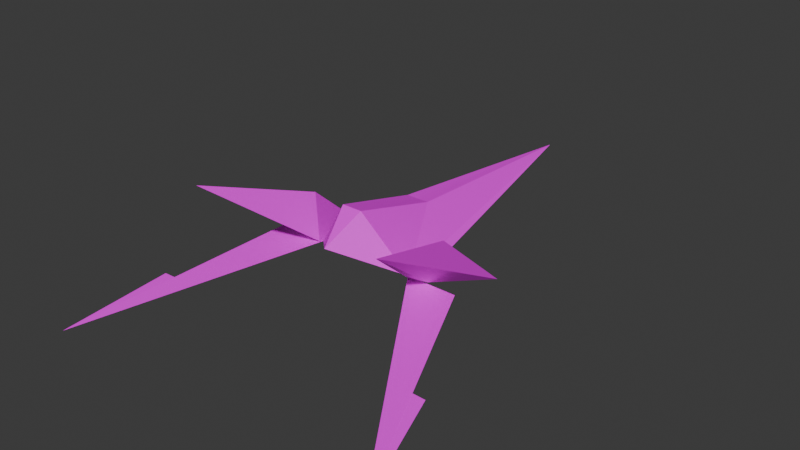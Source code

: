 # Source: ArmWingv2.blend  (saved by Blender 4.2.66; exported with 4.5.12 LTS)
import bpy
from mathutils import Matrix  # noqa: F401  (used for matrix-valued properties, if any)

bpy.ops.wm.read_factory_settings(use_empty=True)
scene = bpy.context.scene
scene.name = 'Scene'

# ---- collections
col_collection = bpy.data.collections.new('Collection'); scene.collection.children.link(col_collection)

# ---- images (referenced by path relative to the original .blend; pixels are not part of the script)
import os
ASSET_DIR = os.environ.get("B2B_ASSET_DIR", "")  # directory of the original .blend (textures are referenced by path, not embedded)
HERE = os.path.dirname(os.path.abspath(__file__))  # packed textures are extracted next to this script under _unpacked/

def load_image(name, relpath, width, height, colorspace="sRGB"):
    """Load a texture the original file referenced (path relative to the .blend, or extracted next to this script)."""
    p = next((c for c in (os.path.join(HERE, relpath), os.path.join(ASSET_DIR, relpath)) if relpath and os.path.exists(c)), "")
    if p:
        img = bpy.data.images.load(p, check_existing=True)
        img.name = name
    else:  # same state as the original file: an image datablock whose file is absent (Cycles renders it pink)
        img = bpy.data.images.new(name, width, height)
        img.source = "FILE"
        img.filepath = "//" + (relpath or name)
    img.colorspace_settings.name = colorspace
    return img
img_uv_grid_001 = load_image('uv-grid.001', 'texture-armwing.png', 1024, 1024, 'sRGB')

# ---- materials (node trees are filled in below, after node groups)
mat_material_001 = bpy.data.materials.new('Material.001')

# ---- material node trees
mat_material_001.use_nodes = True; mat_material_001.node_tree.nodes.clear()
_N = mat_material_001.node_tree.nodes; _L = mat_material_001.node_tree.links
n0 = _N.new('ShaderNodeBsdfPrincipled'); n0.name = 'Principled BSDF'; n0.location = (10, 300)
n1 = _N.new('ShaderNodeOutputMaterial'); n1.name = 'Material Output'; n1.location = (300, 300)
n2 = _N.new('ShaderNodeTexImage'); n2.name = 'Image Texture'; n2.location = (-339, 167)
n2.image = img_uv_grid_001
_L.new(n0.outputs[0], n1.inputs[0])
_L.new(n2.outputs[0], n0.inputs[0])
n1.is_active_output = True

# ---- world
world_world = bpy.data.worlds.new('World'); scene.world = world_world
world_world.use_nodes = True; world_world.node_tree.nodes.clear()
_N = world_world.node_tree.nodes; _L = world_world.node_tree.links
n0 = _N.new('ShaderNodeOutputWorld'); n0.name = 'World Output'; n0.location = (300, 300)
n1 = _N.new('ShaderNodeBackground'); n1.name = 'Background'; n1.location = (10, 300)
n1.inputs[0].default_value = (0.05088, 0.05088, 0.05088, 1.0)
_L.new(n1.outputs[0], n0.inputs[0])
n0.is_active_output = True
world_world.color = (0.05088, 0.05088, 0.05088)
world_world.sun_shadow_jitter_overblur = 0.0

# ---- meshes
me_plane_003 = bpy.data.meshes.new('Plane.003')
me_plane_003.from_pydata([(1.284, -6.239, -8.349), (-1.086, 3.302, -2.375), (0.04994, 0.8646, -4.773), (-0.5935, 3.975, -3.077), (-0.5935, 3.975, -4.282), (-1.086, 3.279, -4.797), (0.1298, -1.577, -6.588), (0.1476, -1.577, -7.209), (-1.625, 17.52, 8.185e-08), (-2.545, 6.85, 8.185e-08), (-3.716, 2.585, 8.185e-08), (-2.514, 0.9014, 8.185e-08), (-1.156, 3.305, 8.185e-08), (0.3707, 7.543, 8.185e-08), (-1.082, 3.299, -2.375), (-2.555, 6.853, -0.556), (-3.716, 2.585, -0.4847), (-0.8456, 3.635, -2.721), (-2.291, 1.829, 8.185e-08), (-1.322, 3.019, 8.185e-08), (-1.322, 3.014, -1.214), (-4.725, -1.427, -4.777), (-1.124, 3.123, -2.428), (-1.278, 3.123, -3.532), (-2.785, 4.115, -3.547), (0.7253, 8.044, -3.574)], [], [(1, 2, 0), (1, 5, 2), (1, 5, 4, 3), (6, 0, 7), (0, 2, 5, 6), (1, 0, 5), (10, 9, 8, 13, 12, 19, 18, 11), (16, 11, 14), (9, 10, 16, 15), (10, 11, 16), (8, 9, 15), (12, 13, 14), (13, 8, 14), (11, 18, 20, 14), (8, 15, 14), (15, 16, 14), (8, 14, 17), (14, 20, 19, 12), (19, 20, 18), (24, 25, 21), (25, 22, 23), (22, 25, 24), (24, 21, 22), (22, 21, 23), (25, 23, 21)])
_uv = me_plane_003.uv_layers.new(name='UVMap')
_uv.uv.foreach_set('vector', [0.9661, 3.301e-08, 1.0, 0.1727, 0.9661, 0.6024, 0.5165, -2.087e-08, 0.6205, 0.06499, 0.539, 0.188, 0.718, 0.006553, 0.6411, 0.06613, 0.6205, 0.0291, 0.659, -1.546e-08, 0.8354, 0.4555, 0.8354, 0.7387, 0.813, 0.468, 0.5165, 0.633, 0.539, 0.188, 0.6205, 0.06499, 0.5663, 0.3543, 0.718, 0.006553, 0.718, 0.6385, 0.6411, 0.06613, 0.2121, 0.8272, 0.2429, 0.5858, 0.2121, -2.363e-08, 0.3939, 0.5214, 0.3439, 0.7647, 0.3371, 0.7817, 0.2941, 0.855, 0.2892, 0.9072, 0.1927, 0.8353, 0.1578, 0.9183, 0.02103, 0.7759, 0.1904, 0.5924, 0.2121, 0.8353, 0.1927, 0.8353, 0.1685, 0.5923, 0.2121, 0.8353, 0.1578, 0.9183, 0.1927, 0.8353, 0.2121, 3.684e-08, 0.1904, 0.5924, 0.1685, 0.5923, 0.4036, 0.7422, 0.3939, 0.5429, 0.5165, 0.7783, 0.3939, 0.5429, 0.5165, -4.377e-09, 0.5165, 0.7783, 0.4219, 0.8487, 0.4227, 0.8037, 0.4646, 0.7728, 0.5165, 0.7783, 0.2121, 3.684e-08, 0.1685, 0.5923, 0.02103, 0.7759, 0.1685, 0.5923, 0.1927, 0.8353, 0.02103, 0.7759, 0.2121, 3.684e-08, 0.02103, 0.7759, -1.648e-08, 0.7557, 0.5165, 0.7783, 0.4646, 0.7728, 0.4059, 0.7548, 0.4036, 0.7422, 0.4059, 0.7548, 0.4646, 0.7728, 0.4227, 0.8037, 0.718, 0.2759, 0.813, 2.27e-08, 0.7507, 0.6046, 0.9594, 0.5719, 0.9281, 0.2755, 0.9661, 0.282, 0.813, 0.1968, 0.9064, 2.823e-08, 0.9281, 0.1673, 0.9281, 0.1673, 0.9281, 0.4555, 0.813, 0.1968, 0.9281, 0.2755, 0.9661, -1.496e-08, 0.9661, 0.282, 0.813, 2.27e-08, 0.813, 0.2931, 0.7507, 0.6046])
me_plane_003.materials.append(mat_material_001)
me_plane_003.update()

# ---- objects
ob_plane_001 = bpy.data.objects.new('Plane.001', me_plane_003)

# ---- transforms, parenting, visibility, modifiers, constraints
ob_plane_001.location = (-2.372e-17, -0.2664, -0.1068)
ob_plane_001.rotation_euler = (-0.0, 1.571, 0.0)
ob_plane_001.scale = (0.09139, 0.09139, 0.09139)
_m = ob_plane_001.modifiers.new('Mirror', 'MIRROR')
_m.use_axis = (False, False, True)

# ---- collection membership
col_collection.objects.link(ob_plane_001)

# ---- scene / render settings (as saved in the file)
scene.frame_start = 1; scene.frame_end = 250; scene.frame_set(10)
scene.render.engine = 'BLENDER_EEVEE_NEXT'
bpy.context.view_layer.update()

# ---- added for rendering (the .blend has no active camera and no usable light): camera, sun
cam_auto = bpy.data.cameras.new('AutoCamera')
cam_auto.lens = 50.0
cam_auto.sensor_width = 36.0
cam_auto.clip_end = 1000.0
ob_auto_camera = bpy.data.objects.new('AutoCamera', cam_auto)
scene.collection.objects.link(ob_auto_camera)
ob_auto_camera.location = (2.50769, -2.76, 2.05656)
ob_auto_camera.rotation_euler = (1.09748, -7.21219e-08, 0.694738)
scene.camera = ob_auto_camera
light_auto_sun = bpy.data.lights.new('AutoSun', 'SUN')
light_auto_sun.energy = 3.0
light_auto_sun.angle = 0.0523599
ob_auto_sun = bpy.data.objects.new('AutoSun', light_auto_sun)
scene.collection.objects.link(ob_auto_sun)
ob_auto_sun.rotation_euler = (0.872665, 0.174533, 0.523599)
bpy.context.view_layer.update()
